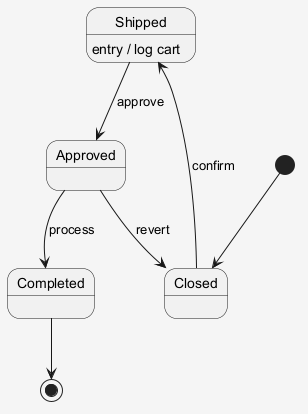

The diagram above was rendered by PlantUML. Its source (embedded in the PNG):
@startuml
skinparam shadowing false
skinparam backgroundColor #F5F5F5
[*] --> Closed
Closed --> Shipped : confirm
Shipped --> Approved : approve
Shipped : entry / log cart
Approved --> Completed : process
Approved --> Closed : revert
Completed --> [*]
@enduml